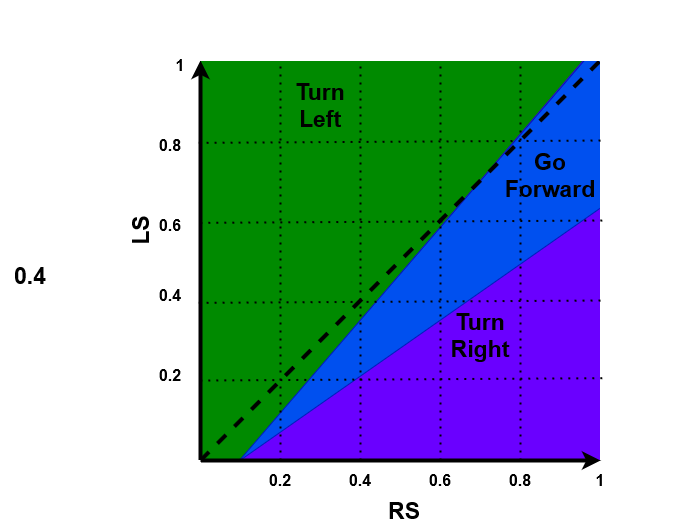

The diagram above was exported from draw.io. Its source (the exported page's mxGraphModel, read from the mxfile embedded in the PNG):
<mxGraphModel dx="780" dy="2280" grid="1" gridSize="10" guides="1" tooltips="1" connect="1" arrows="1" fold="1" page="1" pageScale="1" pageWidth="827" pageHeight="1169" math="0" shadow="0">
  <root>
    <mxCell id="0" />
    <mxCell id="1" parent="0" />
    <mxCell id="RUPP9_kJBKiI66Zs7L9b-22" value="" style="shape=manualInput;whiteSpace=wrap;html=1;size=333;flipH=1;flipV=1;fillColor=#008a00;strokeColor=#005700;fontColor=#ffffff;" vertex="1" parent="1">
      <mxGeometry x="240" width="420" height="430" as="geometry" />
    </mxCell>
    <mxCell id="RUPP9_kJBKiI66Zs7L9b-18" value="" style="shape=manualInput;whiteSpace=wrap;html=1;size=420;flipH=0;flipV=0;fillColor=#6a00ff;strokeColor=#3700CC;fontColor=#ffffff;" vertex="1" parent="1">
      <mxGeometry x="280" y="-20" width="360" height="420" as="geometry" />
    </mxCell>
    <mxCell id="RUPP9_kJBKiI66Zs7L9b-2" value="" style="endArrow=classic;html=1;rounded=0;strokeWidth=4;" edge="1" parent="1">
      <mxGeometry width="50" height="50" relative="1" as="geometry">
        <mxPoint x="240" y="400" as="sourcePoint" />
        <mxPoint x="240" as="targetPoint" />
      </mxGeometry>
    </mxCell>
    <mxCell id="RUPP9_kJBKiI66Zs7L9b-10" value="" style="endArrow=none;dashed=1;html=1;dashPattern=1 3;strokeWidth=2;rounded=0;startArrow=none;" edge="1" parent="1" source="RUPP9_kJBKiI66Zs7L9b-26">
      <mxGeometry width="50" height="50" relative="1" as="geometry">
        <mxPoint x="640" y="400" as="sourcePoint" />
        <mxPoint x="640" as="targetPoint" />
      </mxGeometry>
    </mxCell>
    <mxCell id="RUPP9_kJBKiI66Zs7L9b-26" value="" style="shape=manualInput;whiteSpace=wrap;html=1;size=137;rotation=-35;fillColor=#0050ef;fontColor=#ffffff;strokeColor=#001DBC;" vertex="1" parent="1">
      <mxGeometry x="190" y="121.57" width="540" height="136.86" as="geometry" />
    </mxCell>
    <mxCell id="RUPP9_kJBKiI66Zs7L9b-31" value="" style="endArrow=none;dashed=1;html=1;rounded=0;strokeWidth=4;exitX=1;exitY=0.07;exitDx=0;exitDy=0;exitPerimeter=0;entryX=0.048;entryY=1;entryDx=0;entryDy=0;entryPerimeter=0;" edge="1" parent="1" source="RUPP9_kJBKiI66Zs7L9b-22" target="RUPP9_kJBKiI66Zs7L9b-22">
      <mxGeometry width="50" height="50" relative="1" as="geometry">
        <mxPoint x="390" y="240" as="sourcePoint" />
        <mxPoint x="440" y="190" as="targetPoint" />
      </mxGeometry>
    </mxCell>
    <mxCell id="RUPP9_kJBKiI66Zs7L9b-9" value="" style="endArrow=none;dashed=1;html=1;dashPattern=1 3;strokeWidth=2;rounded=0;startArrow=none;" edge="1" parent="1">
      <mxGeometry width="50" height="50" relative="1" as="geometry">
        <mxPoint x="560" y="400" as="sourcePoint" />
        <mxPoint x="560" as="targetPoint" />
      </mxGeometry>
    </mxCell>
    <mxCell id="RUPP9_kJBKiI66Zs7L9b-8" value="" style="endArrow=none;dashed=1;html=1;dashPattern=1 3;strokeWidth=2;rounded=0;" edge="1" parent="1">
      <mxGeometry width="50" height="50" relative="1" as="geometry">
        <mxPoint x="480" y="400" as="sourcePoint" />
        <mxPoint x="480" as="targetPoint" />
      </mxGeometry>
    </mxCell>
    <mxCell id="RUPP9_kJBKiI66Zs7L9b-7" value="" style="endArrow=none;dashed=1;html=1;dashPattern=1 3;strokeWidth=2;rounded=0;startArrow=none;" edge="1" parent="1">
      <mxGeometry width="50" height="50" relative="1" as="geometry">
        <mxPoint x="400" y="400" as="sourcePoint" />
        <mxPoint x="400" as="targetPoint" />
      </mxGeometry>
    </mxCell>
    <mxCell id="RUPP9_kJBKiI66Zs7L9b-6" value="" style="endArrow=none;dashed=1;html=1;dashPattern=1 3;strokeWidth=2;rounded=0;" edge="1" parent="1">
      <mxGeometry width="50" height="50" relative="1" as="geometry">
        <mxPoint x="320" y="400" as="sourcePoint" />
        <mxPoint x="320" as="targetPoint" />
      </mxGeometry>
    </mxCell>
    <mxCell id="RUPP9_kJBKiI66Zs7L9b-36" value="" style="rounded=0;whiteSpace=wrap;html=1;strokeColor=#FFFFFF;" vertex="1" parent="1">
      <mxGeometry x="640" y="-60" width="90" height="460" as="geometry" />
    </mxCell>
    <mxCell id="RUPP9_kJBKiI66Zs7L9b-37" value="" style="rounded=0;whiteSpace=wrap;html=1;strokeColor=#FFFFFF;rotation=-90;" vertex="1" parent="1">
      <mxGeometry x="400" y="-250" width="40" height="460" as="geometry" />
    </mxCell>
    <mxCell id="RUPP9_kJBKiI66Zs7L9b-38" value="" style="rounded=0;whiteSpace=wrap;html=1;strokeColor=#FFFFFF;rotation=-90;" vertex="1" parent="1">
      <mxGeometry x="414" y="190" width="40" height="460" as="geometry" />
    </mxCell>
    <mxCell id="RUPP9_kJBKiI66Zs7L9b-5" value="" style="endArrow=classic;html=1;rounded=0;strokeWidth=4;" edge="1" parent="1">
      <mxGeometry width="50" height="50" relative="1" as="geometry">
        <mxPoint x="240" y="400" as="sourcePoint" />
        <mxPoint x="640" y="400" as="targetPoint" />
      </mxGeometry>
    </mxCell>
    <mxCell id="RUPP9_kJBKiI66Zs7L9b-39" value="Turn Left" style="text;html=1;strokeColor=none;fillColor=none;align=center;verticalAlign=middle;whiteSpace=wrap;rounded=0;fontStyle=1;fontSize=23;" vertex="1" parent="1">
      <mxGeometry x="330" y="30" width="60" height="30" as="geometry" />
    </mxCell>
    <mxCell id="RUPP9_kJBKiI66Zs7L9b-40" value="Turn Right" style="text;html=1;strokeColor=none;fillColor=none;align=center;verticalAlign=middle;whiteSpace=wrap;rounded=0;fontStyle=1;fontSize=23;" vertex="1" parent="1">
      <mxGeometry x="490" y="260" width="60" height="30" as="geometry" />
    </mxCell>
    <mxCell id="RUPP9_kJBKiI66Zs7L9b-41" value="Go Forward" style="text;html=1;strokeColor=none;fillColor=none;align=center;verticalAlign=middle;whiteSpace=wrap;rounded=0;fontStyle=1;fontSize=23;" vertex="1" parent="1">
      <mxGeometry x="560" y="100" width="60" height="30" as="geometry" />
    </mxCell>
    <mxCell id="RUPP9_kJBKiI66Zs7L9b-42" value="LS" style="text;html=1;strokeColor=none;fillColor=none;align=center;verticalAlign=middle;whiteSpace=wrap;rounded=0;fontStyle=1;fontSize=23;rotation=-90;" vertex="1" parent="1">
      <mxGeometry x="150" y="155" width="60" height="30" as="geometry" />
    </mxCell>
    <mxCell id="RUPP9_kJBKiI66Zs7L9b-43" value="RS" style="text;html=1;strokeColor=none;fillColor=none;align=center;verticalAlign=middle;whiteSpace=wrap;rounded=0;fontStyle=1;fontSize=23;" vertex="1" parent="1">
      <mxGeometry x="414" y="435" width="60" height="30" as="geometry" />
    </mxCell>
    <mxCell id="RUPP9_kJBKiI66Zs7L9b-44" value="1" style="text;html=1;strokeColor=none;fillColor=none;align=center;verticalAlign=middle;whiteSpace=wrap;rounded=0;fontStyle=1;fontSize=16;" vertex="1" parent="1">
      <mxGeometry x="610" y="405" width="60" height="30" as="geometry" />
    </mxCell>
    <mxCell id="RUPP9_kJBKiI66Zs7L9b-45" value="1" style="text;html=1;strokeColor=none;fillColor=none;align=center;verticalAlign=middle;whiteSpace=wrap;rounded=0;fontStyle=1;fontSize=16;" vertex="1" parent="1">
      <mxGeometry x="190" y="-10" width="60" height="30" as="geometry" />
    </mxCell>
    <mxCell id="RUPP9_kJBKiI66Zs7L9b-46" value="0.2" style="text;html=1;strokeColor=none;fillColor=none;align=center;verticalAlign=middle;whiteSpace=wrap;rounded=0;fontStyle=1;fontSize=16;" vertex="1" parent="1">
      <mxGeometry x="290" y="405" width="60" height="30" as="geometry" />
    </mxCell>
    <mxCell id="RUPP9_kJBKiI66Zs7L9b-47" value="0.2" style="text;html=1;strokeColor=none;fillColor=none;align=center;verticalAlign=middle;whiteSpace=wrap;rounded=0;fontStyle=1;fontSize=16;" vertex="1" parent="1">
      <mxGeometry x="180" y="300" width="60" height="30" as="geometry" />
    </mxCell>
    <mxCell id="RUPP9_kJBKiI66Zs7L9b-48" value="" style="endArrow=none;dashed=1;html=1;dashPattern=1 3;strokeWidth=2;rounded=0;exitX=1.005;exitY=0.804;exitDx=0;exitDy=0;exitPerimeter=0;" edge="1" parent="1" source="RUPP9_kJBKiI66Zs7L9b-18">
      <mxGeometry width="50" height="50" relative="1" as="geometry">
        <mxPoint x="330" y="410" as="sourcePoint" />
        <mxPoint x="240" y="320" as="targetPoint" />
      </mxGeometry>
    </mxCell>
    <mxCell id="RUPP9_kJBKiI66Zs7L9b-49" value="" style="endArrow=none;dashed=1;html=1;dashPattern=1 3;strokeWidth=2;rounded=0;exitX=1.005;exitY=0.804;exitDx=0;exitDy=0;exitPerimeter=0;" edge="1" parent="1">
      <mxGeometry width="50" height="50" relative="1" as="geometry">
        <mxPoint x="640" y="239.99999999999983" as="sourcePoint" />
        <mxPoint x="238.2" y="242.32" as="targetPoint" />
      </mxGeometry>
    </mxCell>
    <mxCell id="RUPP9_kJBKiI66Zs7L9b-50" value="" style="endArrow=none;dashed=1;html=1;dashPattern=1 3;strokeWidth=2;rounded=0;exitX=1.005;exitY=0.804;exitDx=0;exitDy=0;exitPerimeter=0;" edge="1" parent="1">
      <mxGeometry width="50" height="50" relative="1" as="geometry">
        <mxPoint x="641.8" y="160" as="sourcePoint" />
        <mxPoint x="239.99999999999994" y="162.32000000000016" as="targetPoint" />
      </mxGeometry>
    </mxCell>
    <mxCell id="RUPP9_kJBKiI66Zs7L9b-51" value="" style="endArrow=none;dashed=1;html=1;dashPattern=1 3;strokeWidth=2;rounded=0;exitX=1.005;exitY=0.804;exitDx=0;exitDy=0;exitPerimeter=0;" edge="1" parent="1">
      <mxGeometry width="50" height="50" relative="1" as="geometry">
        <mxPoint x="640" y="80" as="sourcePoint" />
        <mxPoint x="238.2" y="82.32000000000016" as="targetPoint" />
      </mxGeometry>
    </mxCell>
    <mxCell id="RUPP9_kJBKiI66Zs7L9b-52" value="0.4" style="text;html=1;strokeColor=none;fillColor=none;align=center;verticalAlign=middle;whiteSpace=wrap;rounded=0;fontStyle=1;fontSize=16;" vertex="1" parent="1">
      <mxGeometry x="370" y="405" width="60" height="30" as="geometry" />
    </mxCell>
    <mxCell id="RUPP9_kJBKiI66Zs7L9b-54" value="0.6" style="text;html=1;strokeColor=none;fillColor=none;align=center;verticalAlign=middle;whiteSpace=wrap;rounded=0;fontStyle=1;fontSize=16;" vertex="1" parent="1">
      <mxGeometry x="450" y="405" width="60" height="30" as="geometry" />
    </mxCell>
    <mxCell id="RUPP9_kJBKiI66Zs7L9b-55" value="0.8" style="text;html=1;strokeColor=none;fillColor=none;align=center;verticalAlign=middle;whiteSpace=wrap;rounded=0;fontStyle=1;fontSize=16;" vertex="1" parent="1">
      <mxGeometry x="530" y="405" width="60" height="30" as="geometry" />
    </mxCell>
    <mxCell id="RUPP9_kJBKiI66Zs7L9b-56" value="0.4" style="text;html=1;strokeColor=none;fillColor=none;align=center;verticalAlign=middle;whiteSpace=wrap;rounded=0;fontStyle=1;fontSize=23;" vertex="1" parent="1">
      <mxGeometry x="40" y="200" width="60" height="30" as="geometry" />
    </mxCell>
    <mxCell id="RUPP9_kJBKiI66Zs7L9b-57" value="0.6" style="text;html=1;strokeColor=none;fillColor=none;align=center;verticalAlign=middle;whiteSpace=wrap;rounded=0;fontStyle=1;fontSize=16;" vertex="1" parent="1">
      <mxGeometry x="180" y="150" width="60" height="30" as="geometry" />
    </mxCell>
    <mxCell id="RUPP9_kJBKiI66Zs7L9b-58" value="0.8" style="text;html=1;strokeColor=none;fillColor=none;align=center;verticalAlign=middle;whiteSpace=wrap;rounded=0;fontStyle=1;fontSize=16;" vertex="1" parent="1">
      <mxGeometry x="180" y="70" width="60" height="30" as="geometry" />
    </mxCell>
    <mxCell id="RUPP9_kJBKiI66Zs7L9b-60" value="0.4" style="text;html=1;strokeColor=none;fillColor=none;align=center;verticalAlign=middle;whiteSpace=wrap;rounded=0;fontStyle=1;fontSize=16;" vertex="1" parent="1">
      <mxGeometry x="180" y="220" width="60" height="30" as="geometry" />
    </mxCell>
  </root>
</mxGraphModel>